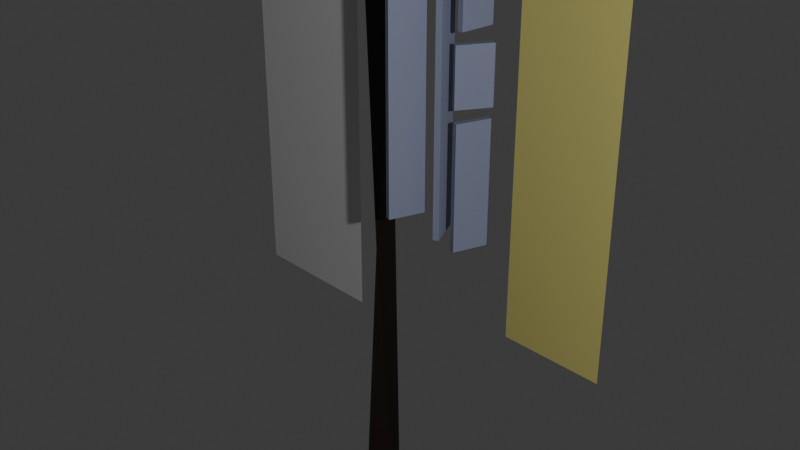 # Source: flag.blend  (saved by Blender 5.2.45; exported with 4.5.12 LTS)
import bpy
from mathutils import Matrix  # noqa: F401  (used for matrix-valued properties, if any)

bpy.ops.wm.read_factory_settings(use_empty=True)
scene = bpy.context.scene
scene.name = 'Scene'

# ---- collections
col_collection = bpy.data.collections.new('Collection'); scene.collection.children.link(col_collection)
col_collection_2 = bpy.data.collections.new('Collection 2'); scene.collection.children.link(col_collection_2)

# ---- materials (node trees are filled in below, after node groups)
mat_material_006 = bpy.data.materials.new('Material.006')
mat_material_006.use_backface_culling_lightprobe_volume = False
mat_teamcolor = bpy.data.materials.new('TeamColor')
mat_allycolor = bpy.data.materials.new('AllyColor')
mat_allycolor.use_backface_culling_lightprobe_volume = False
mat_material_001 = bpy.data.materials.new('Material.001')
mat_material_001.alpha_threshold = 0.0
mat_material_001.use_backface_culling_lightprobe_volume = False
mat_material_001.use_transparent_shadow = False
mat_material_001.roughness = 0.5
mat_material_001.line_color = (0.0, 0.0, 0.0, 1.0)

# ---- material node trees
mat_material_006.use_nodes = True; mat_material_006.node_tree.nodes.clear()
_N = mat_material_006.node_tree.nodes; _L = mat_material_006.node_tree.links
n0 = _N.new('ShaderNodeBsdfPrincipled'); n0.name = 'Principled BSDF'; n0.location = (10, 300)
n0.inputs[0].default_value = (0.02615, 0.0162, 0.01046, 1.0)
n1 = _N.new('ShaderNodeOutputMaterial'); n1.name = 'Material Output'; n1.location = (300, 300)
_L.new(n0.outputs[0], n1.inputs[0])
n1.is_active_output = True
mat_teamcolor.use_nodes = True; mat_teamcolor.node_tree.nodes.clear()
_N = mat_teamcolor.node_tree.nodes; _L = mat_teamcolor.node_tree.links
n0 = _N.new('ShaderNodeBsdfPrincipled'); n0.name = 'Principled BSDF'; n0.location = (-200, 100)
n1 = _N.new('ShaderNodeOutputMaterial'); n1.name = 'Material Output'; n1.location = (200, 100)
_L.new(n0.outputs[0], n1.inputs[0])
n1.is_active_output = True
mat_allycolor.use_nodes = True; mat_allycolor.node_tree.nodes.clear()
_N = mat_allycolor.node_tree.nodes; _L = mat_allycolor.node_tree.links
n0 = _N.new('ShaderNodeBsdfPrincipled'); n0.name = 'Principled BSDF'; n0.location = (10, 300)
n0.inputs[0].default_value = (0.8003, 0.7371, 0.2405, 1.0)
n1 = _N.new('ShaderNodeOutputMaterial'); n1.name = 'Material Output'; n1.location = (300, 300)
_L.new(n0.outputs[0], n1.inputs[0])
n1.is_active_output = True
mat_material_001.use_nodes = True; mat_material_001.node_tree.nodes.clear()
_N = mat_material_001.node_tree.nodes; _L = mat_material_001.node_tree.links
n0 = _N.new('ShaderNodeOutputMaterial'); n0.name = 'Material Output'; n0.location = (300, 300)
n1 = _N.new('ShaderNodeBsdfPrincipled'); n1.name = 'Principled BSDF'; n1.location = (10, 300)
n1.inputs[0].default_value = (0.3261, 0.3611, 0.5133, 1.0)
n1.inputs[3].default_value = 1.45
_L.new(n1.outputs[0], n0.inputs[0])
n0.is_active_output = True

# ---- world
world_world = bpy.data.worlds.new('World'); scene.world = world_world
world_world.use_nodes = True; world_world.node_tree.nodes.clear()
_N = world_world.node_tree.nodes; _L = world_world.node_tree.links
n0 = _N.new('ShaderNodeOutputWorld'); n0.name = 'World Output'; n0.location = (300, 300)
n1 = _N.new('ShaderNodeBackground'); n1.name = 'Background'; n1.location = (10, 300)
n1.inputs[0].default_value = (0.05088, 0.05088, 0.05088, 1.0)
_L.new(n1.outputs[0], n0.inputs[0])
n0.is_active_output = True
world_world.color = (0.05088, 0.05088, 0.05088)
world_world.sun_shadow_jitter_overblur = 0.0

# ---- cameras
cam_camera = bpy.data.cameras.new('Camera')
cam_camera.clip_end = 100.0
cam_camera.ortho_scale = 7.314

# ---- lights
light_light = bpy.data.lights.new('Light', 'POINT')
light_light.energy = 1000.0
light_light.shadow_soft_size = 0.1

# ---- meshes
me_cylinder = bpy.data.meshes.new('Cylinder')
me_cylinder.from_pydata([(0.1753, 0.5138, -0.4159), (0.2485, -0.101, 0.337), (0.4278, -0.5712, -0.4159), (-0.3013, -0.3502, 0.3131), (-0.5156, -0.1774, -0.426), (-0.368, 0.1591, 0.3307), (-0.4726, -0.6718, 1.152), (0.4615, -0.0656, 1.154), (-0.5341, 0.4231, 1.153)], [], [(1, 2, 0), (3, 4, 2), (1, 8, 7), (5, 0, 4), (0, 2, 4), (1, 3, 2), (3, 5, 4), (5, 1, 0), (6, 7, 8), (3, 8, 5), (1, 6, 3), (1, 5, 8), (3, 6, 8), (1, 7, 6)])
_uv = me_cylinder.uv_layers.new(name='UVMap')
_uv.uv.foreach_set('vector', [1.0, 1.0, 0.6667, 0.5, 1.0, 0.5, 0.6667, 1.0, 0.3333, 0.5, 0.6667, 0.5, -5.96e-08, 1.0, 0.3333, 1.0, -5.96e-08, 1.0, 0.3333, 1.0, -5.96e-08, 0.5, 0.3333, 0.5, 0.75, 0.49, 0.9578, 0.13, 0.5422, 0.13, 1.0, 1.0, 0.6667, 1.0, 0.6667, 0.5, 0.6667, 1.0, 0.3333, 1.0, 0.3333, 0.5, 0.3333, 1.0, -5.96e-08, 1.0, -5.96e-08, 0.5, 0.4578, 0.13, 0.25, 0.49, 0.04215, 0.13, 0.6667, 1.0, 0.3333, 1.0, 0.3333, 1.0, 1.0, 1.0, 0.6667, 1.0, 0.6667, 1.0, -5.96e-08, 1.0, 0.3333, 1.0, 0.3333, 1.0, 0.6667, 1.0, 0.6667, 1.0, 0.3333, 1.0, 1.0, 1.0, 1.0, 1.0, 0.6667, 1.0])
me_cylinder.materials.append(mat_material_006)
me_cylinder.update()
me_cylinder_001 = bpy.data.meshes.new('Cylinder.001')
me_cylinder_001.from_pydata([(0.07773, 0.4854, -0.4161), (-0.04005, 0.1364, 0.3374), (0.1892, -0.6231, -0.4161), (-0.004279, -0.2951, 0.442), (-0.8121, -0.1767, -0.4161), (-0.5783, -0.2889, 0.3278), (0.2525, -0.5712, 1.153), (0.0, 0.5138, 1.153), (-0.7977, -0.2569, 1.153)], [], [(1, 2, 0), (3, 4, 2), (1, 8, 7), (5, 0, 4), (0, 2, 4), (1, 3, 2), (3, 5, 4), (5, 1, 0), (6, 7, 8), (3, 8, 5), (1, 6, 3), (1, 5, 8), (3, 6, 8), (1, 7, 6)])
_uv = me_cylinder_001.uv_layers.new(name='UVMap')
_uv.uv.foreach_set('vector', [1.0, 1.0, 0.6667, 0.5, 1.0, 0.5, 0.6667, 1.0, 0.3333, 0.5, 0.6667, 0.5, -5.96e-08, 1.0, 0.3333, 1.0, -5.96e-08, 1.0, 0.3333, 1.0, -5.96e-08, 0.5, 0.3333, 0.5, 0.75, 0.49, 0.9578, 0.13, 0.5422, 0.13, 1.0, 1.0, 0.6667, 1.0, 0.6667, 0.5, 0.6667, 1.0, 0.3333, 1.0, 0.3333, 0.5, 0.3333, 1.0, -5.96e-08, 1.0, -5.96e-08, 0.5, 0.4578, 0.13, 0.25, 0.49, 0.04215, 0.13, 0.6667, 1.0, 0.3333, 1.0, 0.3333, 1.0, 1.0, 1.0, 0.6667, 1.0, 0.6667, 1.0, -5.96e-08, 1.0, 0.3333, 1.0, 0.3333, 1.0, 0.6667, 1.0, 0.6667, 1.0, 0.3333, 1.0, 1.0, 1.0, 1.0, 1.0, 0.6667, 1.0])
me_cylinder_001.materials.append(mat_material_006)
me_cylinder_001.update()
me_plane = bpy.data.meshes.new('Plane')
me_plane.from_pydata([(-0.8455, -0.1807, -3.581e-08), (0.8211, -0.1807, -3.581e-08), (-0.8455, 1.0, 0.0), (0.8211, 1.0, 0.0), (-0.8455, -1.297, 1.3e-08), (0.8211, -1.297, 1.3e-08), (-0.8455, -2.635, 7.148e-08), (0.8211, -2.635, 7.148e-08)], [], [(1, 2, 0), (0, 5, 1), (4, 7, 5), (1, 3, 2), (0, 4, 5), (4, 6, 7)])
_uv = me_plane.uv_layers.new(name='UVMap')
_uv.uv.foreach_set('vector', [1.0, 0.0, 0.0, 1.0, 0.0, 0.0, 0.0, 0.0, 1.0, 0.0, 1.0, 0.0, 0.0, 0.0, 1.0, 0.0, 1.0, 0.0, 1.0, 0.0, 1.0, 1.0, 0.0, 1.0, 0.0, 0.0, 0.0, 0.0, 1.0, 0.0, 0.0, 0.0, 0.0, 0.0, 1.0, 0.0])
me_plane.materials.append(mat_teamcolor)
me_plane.update()
me_plane_003 = bpy.data.meshes.new('Plane.003')
me_plane_003.from_pydata([(-0.8455, -0.1807, -3.581e-08), (0.8211, -0.1807, -3.581e-08), (-0.8455, 1.0, 0.0), (0.8211, 1.0, 0.0), (-0.8455, -1.297, 1.3e-08), (0.8211, -1.297, 1.3e-08), (-0.8455, -2.635, 7.148e-08), (0.8211, -2.635, 7.148e-08)], [], [(1, 2, 0), (0, 5, 1), (4, 7, 5), (1, 3, 2), (0, 4, 5), (4, 6, 7)])
_uv = me_plane_003.uv_layers.new(name='UVMap')
_uv.uv.foreach_set('vector', [1.0, 0.0, 0.0, 1.0, 0.0, 0.0, 0.0, 0.0, 1.0, 0.0, 1.0, 0.0, 0.0, 0.0, 1.0, 0.0, 1.0, 0.0, 1.0, 0.0, 1.0, 1.0, 0.0, 1.0, 0.0, 0.0, 0.0, 0.0, 1.0, 0.0, 0.0, 0.0, 0.0, 0.0, 1.0, 0.0])
me_plane_003.materials.append(mat_allycolor)
me_plane_003.materials.append(mat_teamcolor)
me_plane_003.update()
me_cube_005 = bpy.data.meshes.new('Cube.005')
me_cube_005.from_pydata([(1.0, 1.0, 1.0), (1.0, 1.0, -1.0), (1.0, -1.0, 1.0), (1.0, -1.0, -1.0), (-1.0, 1.0, 1.0), (-1.0, 1.0, -1.0), (-1.0, -1.0, 1.0), (-1.0, -1.0, -1.0)], [], [(0, 4, 6, 2), (3, 2, 6, 7), (7, 6, 4, 5), (5, 1, 3, 7), (1, 0, 2, 3), (5, 4, 0, 1)])
_uv = me_cube_005.uv_layers.new(name='UVMap')
_uv.uv.foreach_set('vector', [0.625, 0.5, 0.875, 0.5, 0.875, 0.75, 0.625, 0.75, 0.375, 0.75, 0.625, 0.75, 0.625, 1.0, 0.375, 1.0, 0.375, 0.0, 0.625, 0.0, 0.625, 0.25, 0.375, 0.25, 0.125, 0.5, 0.375, 0.5, 0.375, 0.75, 0.125, 0.75, 0.375, 0.5, 0.625, 0.5, 0.625, 0.75, 0.375, 0.75, 0.375, 0.25, 0.625, 0.25, 0.625, 0.5, 0.375, 0.5])
me_cube_005.materials.append(mat_material_001)
me_cube_005.use_mirror_vertex_groups = False
me_cube_005.update()
me_cube_004 = bpy.data.meshes.new('Cube.004')
me_cube_004.from_pydata([(1.0, 1.0, 1.0), (1.0, 1.0, -1.0), (1.0, -1.0, 1.0), (1.0, -1.0, -1.0), (-1.0, 1.0, 1.0), (-1.0, 1.0, -1.0), (-1.0, -1.0, 1.0), (-1.0, -1.0, -1.0)], [], [(0, 4, 6, 2), (3, 2, 6, 7), (7, 6, 4, 5), (5, 1, 3, 7), (1, 0, 2, 3), (5, 4, 0, 1)])
_uv = me_cube_004.uv_layers.new(name='UVMap')
_uv.uv.foreach_set('vector', [0.625, 0.5, 0.875, 0.5, 0.875, 0.75, 0.625, 0.75, 0.375, 0.75, 0.625, 0.75, 0.625, 1.0, 0.375, 1.0, 0.375, 0.0, 0.625, 0.0, 0.625, 0.25, 0.375, 0.25, 0.125, 0.5, 0.375, 0.5, 0.375, 0.75, 0.125, 0.75, 0.375, 0.5, 0.625, 0.5, 0.625, 0.75, 0.375, 0.75, 0.375, 0.25, 0.625, 0.25, 0.625, 0.5, 0.375, 0.5])
me_cube_004.materials.append(mat_material_001)
me_cube_004.use_mirror_vertex_groups = False
me_cube_004.update()
me_cube_003 = bpy.data.meshes.new('Cube.003')
me_cube_003.from_pydata([(1.0, 1.0, 1.0), (1.0, 1.0, -1.0), (1.0, -1.0, 1.0), (1.0, -1.0, -1.0), (-1.0, 1.0, 1.0), (-1.0, 1.0, -1.0), (-1.0, -1.0, 1.0), (-1.0, -1.0, -1.0)], [], [(0, 4, 6, 2), (3, 2, 6, 7), (7, 6, 4, 5), (5, 1, 3, 7), (1, 0, 2, 3), (5, 4, 0, 1)])
_uv = me_cube_003.uv_layers.new(name='UVMap')
_uv.uv.foreach_set('vector', [0.625, 0.5, 0.875, 0.5, 0.875, 0.75, 0.625, 0.75, 0.375, 0.75, 0.625, 0.75, 0.625, 1.0, 0.375, 1.0, 0.375, 0.0, 0.625, 0.0, 0.625, 0.25, 0.375, 0.25, 0.125, 0.5, 0.375, 0.5, 0.375, 0.75, 0.125, 0.75, 0.375, 0.5, 0.625, 0.5, 0.625, 0.75, 0.375, 0.75, 0.375, 0.25, 0.625, 0.25, 0.625, 0.5, 0.375, 0.5])
me_cube_003.materials.append(mat_material_001)
me_cube_003.use_mirror_vertex_groups = False
me_cube_003.update()
me_cube_002 = bpy.data.meshes.new('Cube.002')
me_cube_002.from_pydata([(1.0, 1.0, 1.0), (1.0, 1.0, -1.0), (1.0, -1.0, 1.0), (1.0, -1.0, -1.0), (-1.0, 1.0, 1.0), (-1.0, 1.0, -1.0), (-1.0, -1.0, 1.0), (-1.0, -1.0, -1.0)], [], [(0, 4, 6, 2), (3, 2, 6, 7), (7, 6, 4, 5), (5, 1, 3, 7), (1, 0, 2, 3), (5, 4, 0, 1)])
_uv = me_cube_002.uv_layers.new(name='UVMap')
_uv.uv.foreach_set('vector', [0.625, 0.5, 0.875, 0.5, 0.875, 0.75, 0.625, 0.75, 0.375, 0.75, 0.625, 0.75, 0.625, 1.0, 0.375, 1.0, 0.375, 0.0, 0.625, 0.0, 0.625, 0.25, 0.375, 0.25, 0.125, 0.5, 0.375, 0.5, 0.375, 0.75, 0.125, 0.75, 0.375, 0.5, 0.625, 0.5, 0.625, 0.75, 0.375, 0.75, 0.375, 0.25, 0.625, 0.25, 0.625, 0.5, 0.375, 0.5])
me_cube_002.materials.append(mat_material_001)
me_cube_002.use_mirror_vertex_groups = False
me_cube_002.update()
me_cube_001 = bpy.data.meshes.new('Cube.001')
me_cube_001.from_pydata([(1.0, 1.0, 1.0), (1.0, 1.0, -1.0), (1.0, -1.0, 1.0), (1.0, -1.0, -1.0), (-1.0, 1.0, 1.0), (-1.0, 1.0, -1.0), (-1.0, -1.0, 1.0), (-1.0, -1.0, -1.0)], [], [(0, 4, 6, 2), (3, 2, 6, 7), (7, 6, 4, 5), (5, 1, 3, 7), (1, 0, 2, 3), (5, 4, 0, 1)])
_uv = me_cube_001.uv_layers.new(name='UVMap')
_uv.uv.foreach_set('vector', [0.625, 0.5, 0.875, 0.5, 0.875, 0.75, 0.625, 0.75, 0.375, 0.75, 0.625, 0.75, 0.625, 1.0, 0.375, 1.0, 0.375, 0.0, 0.625, 0.0, 0.625, 0.25, 0.375, 0.25, 0.125, 0.5, 0.375, 0.5, 0.375, 0.75, 0.125, 0.75, 0.375, 0.5, 0.625, 0.5, 0.625, 0.75, 0.375, 0.75, 0.375, 0.25, 0.625, 0.25, 0.625, 0.5, 0.375, 0.5])
me_cube_001.materials.append(mat_material_001)
me_cube_001.use_mirror_vertex_groups = False
me_cube_001.update()

# ---- objects
ob_light = bpy.data.objects.new('Light', light_light)
ob_camera = bpy.data.objects.new('Camera', cam_camera)
ob_cross_h = bpy.data.objects.new('Cross-h', me_cylinder)
ob_cross_v = bpy.data.objects.new('Cross-v', me_cylinder_001)
ob_banner_a = bpy.data.objects.new('Banner A', me_plane)
ob_banner_b = bpy.data.objects.new('Banner B', me_plane_003)
ob_chime_a1 = bpy.data.objects.new('Chime A1', me_cube_005)
ob_chime_a2 = bpy.data.objects.new('Chime A2', me_cube_004)
ob_chime_a3 = bpy.data.objects.new('Chime A3', me_cube_003)
ob_chime_b = bpy.data.objects.new('Chime B', me_cube_002)
ob_chime_c = bpy.data.objects.new('Chime C', me_cube_001)

# ---- transforms, parenting, visibility, modifiers, constraints
ob_light.location = (7.67, -3.494, 8.112)
ob_light.rotation_euler = (0.6503, 0.05522, 1.866)
ob_light.lock_rotations_4d = False
ob_light.empty_display_type = 'ARROWS'
ob_light.color = (0.0, 0.0, 0.0, 0.0)
ob_light.lineart.crease_threshold = 0.0
ob_camera.location = (6.15, -5.676, 7.972)
ob_camera.rotation_euler = (1.109, 0.0, 0.8149)
ob_camera.lock_rotations_4d = False
ob_camera.empty_display_type = 'ARROWS'
ob_camera.color = (0.0, 0.0, 0.0, 0.0)
ob_camera.display_type = 'WIRE'
ob_camera.lineart.crease_threshold = 0.0
ob_cross_h.location = (-1.148, 0.08177, 6.454)
ob_cross_h.rotation_euler = (-0.0, 1.583, -0.0)
ob_cross_h.scale = (0.3443, 0.3442, 3.196)
ob_cross_v.location = (-0.0934, 0.05774, 5.82)
ob_cross_v.rotation_euler = (-0.0, 3.146, -0.0)
ob_cross_v.scale = (0.3945, 0.3943, 5.11)
ob_banner_a.location = (-1.029, 0.03336, 5.503)
ob_banner_a.rotation_euler = (1.571, -0.0, 0.0)
ob_banner_a.scale = (0.7622, 1.0, 1.0)
ob_banner_b.location = (1.778, 0.009278, 5.584)
ob_banner_b.rotation_euler = (1.571, -0.0, 0.0)
ob_banner_b.scale = (0.5364, 0.8643, 1.0)
ob_chime_a1.location = (0.7962, 0.1273, 5.908)
ob_chime_a1.rotation_euler = (0.0, -0.0, 4.673)
ob_chime_a1.scale = (0.1565, 0.02452, -0.2525)
ob_chime_a1.lock_rotations_4d = False
ob_chime_a1.empty_display_type = 'ARROWS'
ob_chime_a1.lineart.crease_threshold = 0.0
ob_chime_a2.location = (0.7962, 0.1273, 5.288)
ob_chime_a2.rotation_euler = (0.0, -0.0, 4.2)
ob_chime_a2.scale = (0.1565, 0.02452, -0.2525)
ob_chime_a2.lock_rotations_4d = False
ob_chime_a2.empty_display_type = 'ARROWS'
ob_chime_a2.lineart.crease_threshold = 0.0
ob_chime_a3.location = (0.7962, 0.1273, 4.394)
ob_chime_a3.rotation_euler = (0.0, -0.0, 4.414)
ob_chime_a3.scale = (0.1565, 0.02452, -0.5416)
ob_chime_a3.lock_rotations_4d = False
ob_chime_a3.empty_display_type = 'ARROWS'
ob_chime_a3.lineart.crease_threshold = 0.0
ob_chime_b.location = (0.6137, 0.0004271, 4.966)
ob_chime_b.rotation_euler = (0.0, -0.0, 5.179)
ob_chime_b.scale = (0.1565, 0.02452, 1.0)
ob_chime_b.lock_rotations_4d = False
ob_chime_b.empty_display_type = 'ARROWS'
ob_chime_b.lineart.crease_threshold = 0.0
ob_chime_c.location = (0.4447, -0.237, 5.138)
ob_chime_c.rotation_euler = (0.0, -0.0, 4.414)
ob_chime_c.scale = (0.1565, 0.02452, 1.0)
ob_chime_c.lock_rotations_4d = False
ob_chime_c.empty_display_type = 'ARROWS'
ob_chime_c.lineart.crease_threshold = 0.0

# ---- collection membership
col_collection.objects.link(ob_light)
col_collection.objects.link(ob_camera)
col_collection.objects.link(ob_cross_h)
col_collection.objects.link(ob_cross_v)
col_collection.objects.link(ob_banner_a)
col_collection.objects.link(ob_banner_b)
col_collection_2.objects.link(ob_chime_a1)
col_collection_2.objects.link(ob_chime_a2)
col_collection_2.objects.link(ob_chime_a3)
col_collection_2.objects.link(ob_chime_b)
col_collection_2.objects.link(ob_chime_c)

# ---- scene / render settings (as saved in the file)
scene.camera = ob_camera
scene.frame_start = 1; scene.frame_end = 250; scene.frame_set(0)
scene.render.engine = 'BLENDER_EEVEE_NEXT'
scene.render.bake_bias = 0.0
scene.render.bake_samples = 0
scene.eevee.fast_gi_thickness_far = 0.0
bpy.context.view_layer.update()
